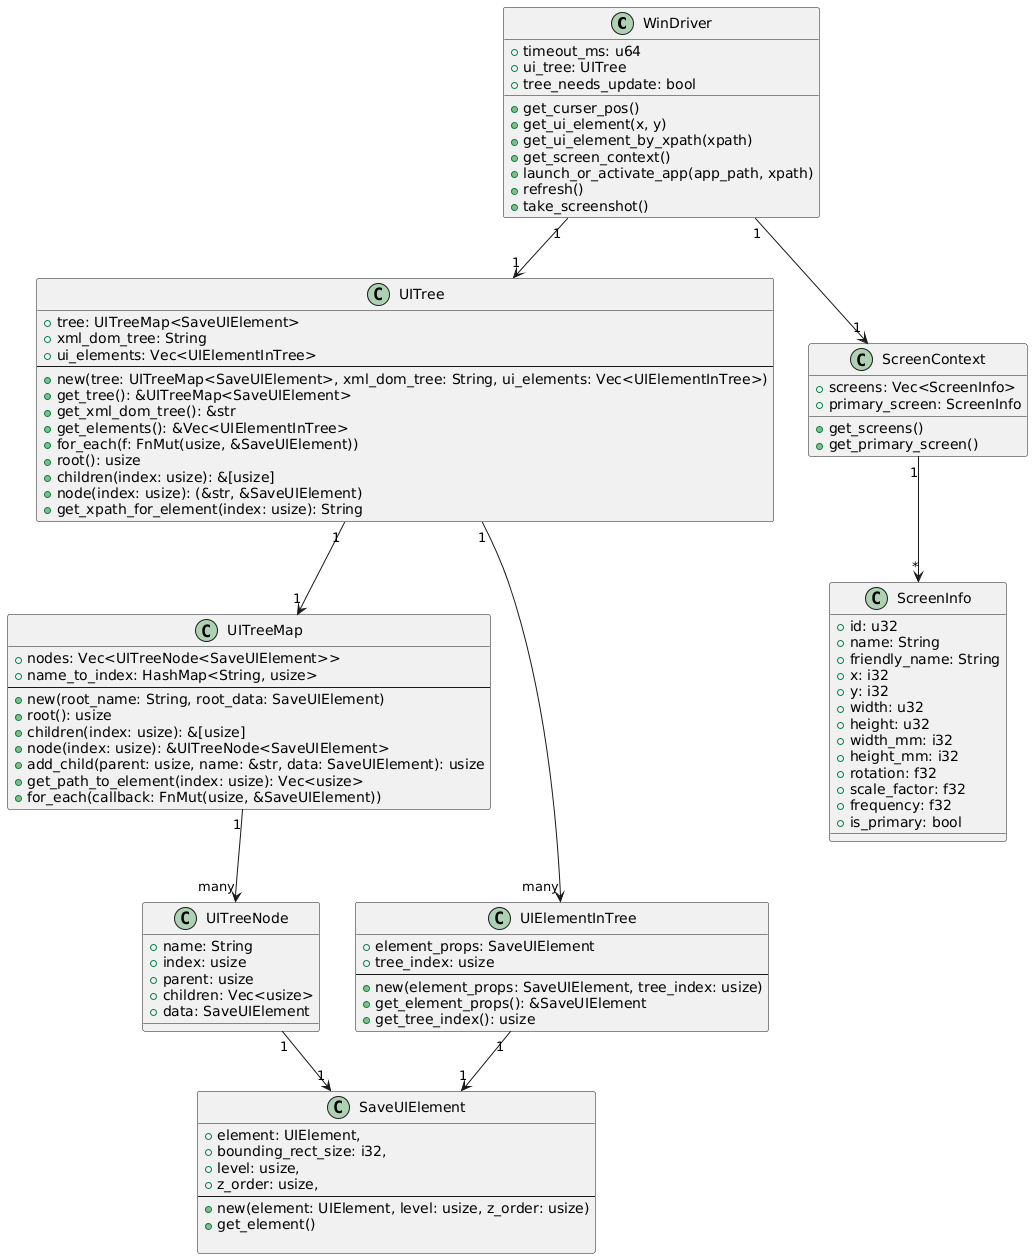

The diagram above was rendered by PlantUML. Its source (embedded in the PNG):
@startuml
class WinDriver {
    +timeout_ms: u64
    +ui_tree: UITree
    +tree_needs_update: bool
    +get_curser_pos()
    +get_ui_element(x, y)
    +get_ui_element_by_xpath(xpath)
    +get_screen_context()
    +launch_or_activate_app(app_path, xpath)
    +refresh()
    +take_screenshot()
}

class UITree {
    +tree: UITreeMap<SaveUIElement>
    +xml_dom_tree: String
    +ui_elements: Vec<UIElementInTree>
    --
    +new(tree: UITreeMap<SaveUIElement>, xml_dom_tree: String, ui_elements: Vec<UIElementInTree>)
    +get_tree(): &UITreeMap<SaveUIElement>
    +get_xml_dom_tree(): &str
    +get_elements(): &Vec<UIElementInTree>
    +for_each(f: FnMut(usize, &SaveUIElement))
    +root(): usize
    +children(index: usize): &[usize]
    +node(index: usize): (&str, &SaveUIElement)
    +get_xpath_for_element(index: usize): String
}

class UITreeMap {
    +nodes: Vec<UITreeNode<SaveUIElement>>
    +name_to_index: HashMap<String, usize>
    --
    +new(root_name: String, root_data: SaveUIElement)
    +root(): usize
    +children(index: usize): &[usize]
    +node(index: usize): &UITreeNode<SaveUIElement>
    +add_child(parent: usize, name: &str, data: SaveUIElement): usize
    +get_path_to_element(index: usize): Vec<usize>
    +for_each(callback: FnMut(usize, &SaveUIElement))
}

class UITreeNode {
    +name: String
    +index: usize
    +parent: usize
    +children: Vec<usize>
    +data: SaveUIElement
}


class SaveUIElement {
    +element: UIElement,
    +bounding_rect_size: i32,
    +level: usize,
    +z_order: usize,
    --
    +new(element: UIElement, level: usize, z_order: usize)
    +get_element()

}

class UIElementInTree {
    +element_props: SaveUIElement
    +tree_index: usize
    --
    +new(element_props: SaveUIElement, tree_index: usize)
    +get_element_props(): &SaveUIElement
    +get_tree_index(): usize
}

class ScreenContext {
    +screens: Vec<ScreenInfo>
    +primary_screen: ScreenInfo
    +get_screens()
    +get_primary_screen()
}

class ScreenInfo {
    +id: u32
    +name: String
    +friendly_name: String
    +x: i32
    +y: i32
    +width: u32
    +height: u32
    +width_mm: i32
    +height_mm: i32
    +rotation: f32
    +scale_factor: f32
    +frequency: f32
    +is_primary: bool
}


WinDriver "1" --> "1" UITree
WinDriver "1" --> "1" ScreenContext
ScreenContext "1" --> "*" ScreenInfo

UITree "1" --> "1" UITreeMap
UITree "1" --> "many" UIElementInTree
UITreeMap "1" --> "many" UITreeNode
UITreeNode "1" --> "1" SaveUIElement
UIElementInTree "1" --> "1" SaveUIElement
@enduml